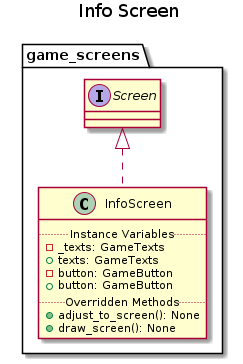

The diagram above was rendered by PlantUML. Its source (embedded in the PNG):
@startuml Info Screen
title Info Screen

package "game_screens" {
    class InfoScreen implements Screen{
    ..Instance Variables..
    - _texts: GameTexts
    + texts: GameTexts
    - button: GameButton
    + button: GameButton
    ..Overridden Methods..
    + adjust_to_screen(): None
    + draw_screen(): None
}
}

@enduml